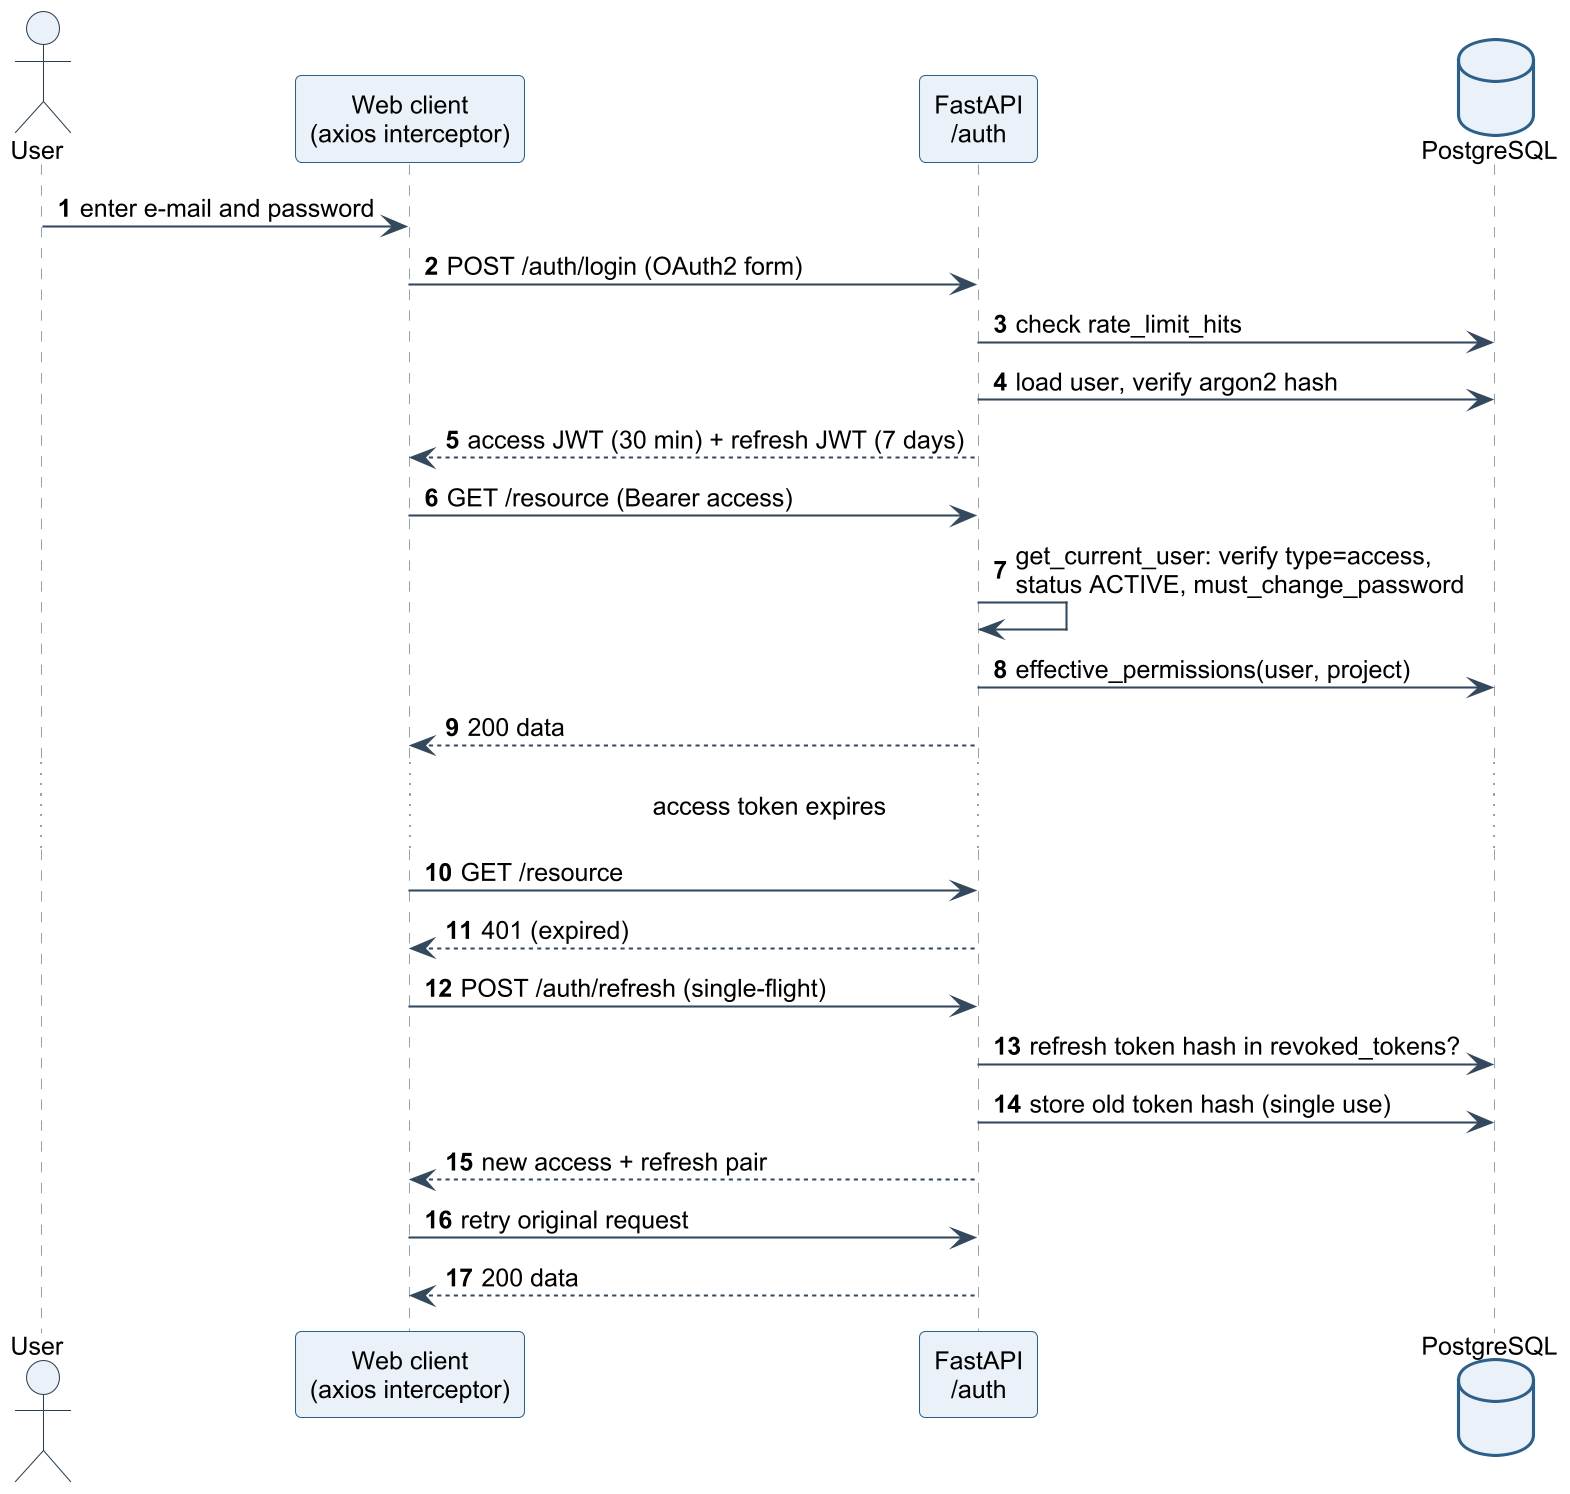

The diagram above was rendered by PlantUML. Its source (embedded in the PNG):
@startuml
!include _style.iuml
autonumber
actor User
participant "Web client\n(axios interceptor)" as FE
participant "FastAPI\n/auth" as API
database "PostgreSQL" as DB
User -> FE : enter e-mail and password
FE -> API : POST /auth/login (OAuth2 form)
API -> DB : check rate_limit_hits
API -> DB : load user, verify argon2 hash
API --> FE : access JWT (30 min) + refresh JWT (7 days)
FE -> API : GET /resource (Bearer access)
API -> API : get_current_user: verify type=access,\nstatus ACTIVE, must_change_password
API -> DB : effective_permissions(user, project)
API --> FE : 200 data
... access token expires ...
FE -> API : GET /resource
API --> FE : 401 (expired)
FE -> API : POST /auth/refresh (single-flight)
API -> DB : refresh token hash in revoked_tokens?
API -> DB : store old token hash (single use)
API --> FE : new access + refresh pair
FE -> API : retry original request
API --> FE : 200 data
@enduml